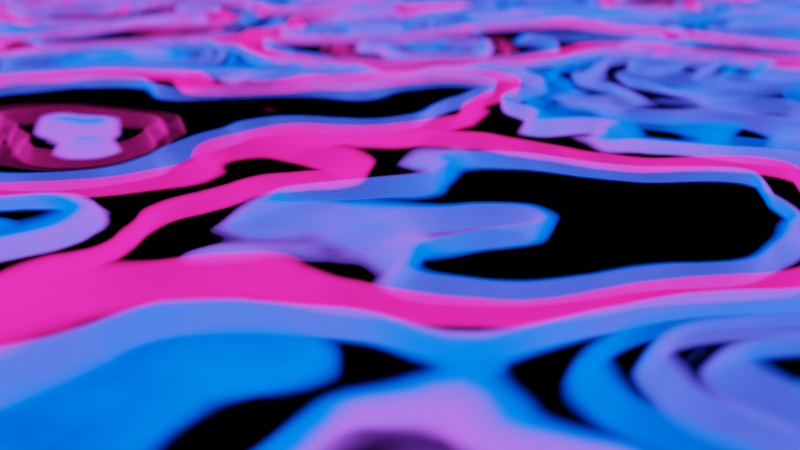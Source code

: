 # Source: looping_animtion.blend  (saved by Blender 2.83.19; exported with 4.5.12 LTS)
import bpy
from mathutils import Matrix  # noqa: F401  (used for matrix-valued properties, if any)

bpy.ops.wm.read_factory_settings(use_empty=True)
scene = bpy.context.scene
scene.name = 'Scene'

# ---- collections
col_collection = bpy.data.collections.new('Collection'); scene.collection.children.link(col_collection)

# ---- materials (node trees are filled in below, after node groups)
mat_material_001 = bpy.data.materials.new('Material.001')
mat_material_001.use_transparent_shadow = False
mat_material_002 = bpy.data.materials.new('Material.002')
mat_material_002.use_transparent_shadow = False

# ---- material node trees
mat_material_001.use_nodes = True; mat_material_001.node_tree.nodes.clear()
mat_material_002.use_nodes = True; mat_material_002.node_tree.nodes.clear()
_N = mat_material_002.node_tree.nodes; _L = mat_material_002.node_tree.links
n0 = _N.new('ShaderNodeBsdfPrincipled'); n0.name = 'Principled BSDF'; n0.location = (10, 300)
n0.distribution = 'GGX'
n0.subsurface_method = 'BURLEY'
n0.inputs[0].default_value = (0.2376, 0.2376, 0.2376, 1.0)
n0.inputs[1].default_value = 1.0
n0.inputs[3].default_value = 1.45
n0.inputs[27].default_value = (0.0, 0.0, 0.0, 1.0)
n0.inputs[28].default_value = 1.0
n1 = _N.new('ShaderNodeOutputMaterial'); n1.name = 'Material Output'; n1.location = (300, 300)
n2 = _N.new('ShaderNodeValToRGB'); n2.name = 'ColorRamp'; n2.location = (-326, 191)
while len(n2.color_ramp.elements) > 1: n2.color_ramp.elements.remove(n2.color_ramp.elements[-1])
n2.color_ramp.elements[0].position = 0.0; n2.color_ramp.elements[0].color = (0.0, 0.0, 0.0, 1.0)
_e = n2.color_ramp.elements.new(1.0); _e.color = (1.0, 1.0, 1.0, 1.0)
n3 = _N.new('ShaderNodeTexNoise'); n3.name = 'Musgrave Texture'; n3.location = (-550, 207)
n3.width = 150
n3.normalize = False
n3.inputs[2].default_value = 4.0
n3.inputs[3].default_value = 14.0
n3.inputs[4].default_value = 1.0
n3.inputs[5].default_value = 1.3
n4 = _N.new('ShaderNodeTexCoord'); n4.name = 'Texture Coordinate'; n4.location = (-1002, 221)
n5 = _N.new('ShaderNodeMapping'); n5.name = 'Mapping'; n5.location = (-756, 285)
_L.new(n0.outputs[0], n1.inputs[0])
_L.new(n2.outputs[0], n0.inputs[2])
_L.new(n5.outputs[0], n3.inputs[0])
_L.new(n3.outputs[0], n2.inputs[0])
_L.new(n4.outputs[3], n5.inputs[0])
n1.is_active_output = True

# ---- world
world_world = bpy.data.worlds.new('World'); scene.world = world_world
world_world.use_nodes = True; world_world.node_tree.nodes.clear()
_N = world_world.node_tree.nodes; _L = world_world.node_tree.links
n0 = _N.new('ShaderNodeOutputWorld'); n0.name = 'World Output'; n0.location = (300, 300)
n1 = _N.new('ShaderNodeBackground'); n1.name = 'Background'; n1.location = (10, 300)
n1.inputs[0].default_value = (0.05088, 0.05088, 0.05088, 1.0)
_L.new(n1.outputs[0], n0.inputs[0])
n0.is_active_output = True
world_world.color = (0.05088, 0.05088, 0.05088)
world_world.use_sun_shadow = False
world_world.sun_shadow_jitter_overblur = 0.0

# ---- cameras
cam_camera_001 = bpy.data.cameras.new('Camera.001')
cam_camera_001.dof.use_dof = True
cam_camera_001.dof.aperture_fstop = 1.8

# ---- meshes
me_plane = bpy.data.meshes.new('Plane')
me_plane.from_pydata([(-8.0, -8.0, 0.0), (8.0, -8.0, 0.0), (-8.0, 8.0, 0.0), (8.0, 8.0, 0.0)], [], [(0, 1, 3, 2)])
_uv = me_plane.uv_layers.new(name='UVMap')
_uv.uv.foreach_set('vector', [0.0, 0.0, 1.0, 0.0, 1.0, 1.0, 0.0, 1.0])
me_plane.materials.append(mat_material_001)
me_plane.use_remesh_fix_poles = True
me_plane.use_remesh_preserve_attributes = False
me_plane.use_mirror_vertex_groups = False
me_plane.update()
me_plane_001 = bpy.data.meshes.new('Plane.001')
me_plane_001.from_pydata([(-8.0, -8.0, 0.0), (8.0, -8.0, 0.0), (-8.0, 8.0, 0.0), (8.0, 8.0, 0.0)], [], [(0, 1, 3, 2)])
_uv = me_plane_001.uv_layers.new(name='UVMap')
_uv.uv.foreach_set('vector', [0.0, 0.0, 1.0, 0.0, 1.0, 1.0, 0.0, 1.0])
me_plane_001.materials.append(mat_material_002)
me_plane_001.use_remesh_fix_poles = True
me_plane_001.use_remesh_preserve_attributes = False
me_plane_001.use_mirror_vertex_groups = False
me_plane_001.update()

# ---- objects
ob_plane = bpy.data.objects.new('Plane', me_plane)
ob_plane_001 = bpy.data.objects.new('Plane.001', me_plane_001)
ob_camera = bpy.data.objects.new('Camera', cam_camera_001)
ob_empty = bpy.data.objects.new('Empty', None)
ob_empty_001 = bpy.data.objects.new('Empty.001', None)
ob_blury_effect = bpy.data.objects.new('blury effect', None)
_N = mat_material_001.node_tree.nodes; _L = mat_material_001.node_tree.links
n0 = _N.new('ShaderNodeOutputMaterial'); n0.name = 'Material Output'; n0.location = (300, 300)
n1 = _N.new('ShaderNodeMixShader'); n1.name = 'Mix Shader'; n1.location = (52, 270)
n2 = _N.new('ShaderNodeEmission'); n2.name = 'Emission'; n2.location = (-170, 85)
n2.inputs[1].default_value = 2.4
n3 = _N.new('ShaderNodeBsdfTransparent'); n3.name = 'Transparent BSDF'; n3.location = (-225, 172)
n4 = _N.new('ShaderNodeMath'); n4.name = 'Math'; n4.location = (-409, 418)
n4.operation = 'MULTIPLY'
n4.inputs[2].default_value = 0.0
n5 = _N.new('ShaderNodeTexVoronoi'); n5.name = 'Voronoi Texture'; n5.location = (-666, 424)
n5.inputs[2].default_value = 6.0
n6 = _N.new('ShaderNodeTexNoise'); n6.name = 'Musgrave Texture'; n6.location = (-875, 386)
n6.width = 150
n6.normalize = False
n6.inputs[2].default_value = 1.0
n6.inputs[3].default_value = 11.0
n6.inputs[4].default_value = 0.25
n7 = _N.new('ShaderNodeMapping'); n7.name = 'Mapping'; n7.location = (-1097, 420)
n8 = _N.new('ShaderNodeTexCoord'); n8.name = 'Texture Coordinate'; n8.location = (-1317, 391)
n8.object = ob_empty
n9 = _N.new('ShaderNodeTexVoronoi'); n9.name = 'Voronoi Texture.001'; n9.location = (-946, 12)
n9.inputs[2].default_value = 2.0
n10 = _N.new('ShaderNodeTexNoise'); n10.name = 'Musgrave Texture.001'; n10.location = (-1155, -26)
n10.width = 150
n10.normalize = False
n10.inputs[2].default_value = 1.0
n10.inputs[3].default_value = 11.0
n10.inputs[4].default_value = 0.25
n11 = _N.new('ShaderNodeMapping'); n11.name = 'Mapping.001'; n11.location = (-1377, 8)
n12 = _N.new('ShaderNodeTexCoord'); n12.name = 'Texture Coordinate.001'; n12.location = (-1597, -21)
n12.object = ob_empty
n13 = _N.new('ShaderNodeValToRGB'); n13.name = 'ColorRamp'; n13.location = (-199, 440)
while len(n13.color_ramp.elements) > 1: n13.color_ramp.elements.remove(n13.color_ramp.elements[-1])
n13.color_ramp.elements[0].position = 0.3376; n13.color_ramp.elements[0].color = (0.0, 0.0, 0.0, 1.0)
_e = n13.color_ramp.elements.new(0.5864); _e.color = (1.0, 1.0, 1.0, 1.0)
n14 = _N.new('ShaderNodeMath'); n14.name = 'Math.001'; n14.location = (-689, 6)
n14.operation = 'MULTIPLY'
n14.inputs[2].default_value = 0.0
n15 = _N.new('ShaderNodeValToRGB'); n15.name = 'ColorRamp.001'; n15.location = (-481, -3)
while len(n15.color_ramp.elements) > 1: n15.color_ramp.elements.remove(n15.color_ramp.elements[-1])
n15.color_ramp.elements[0].position = 0.06364; n15.color_ramp.elements[0].color = (1.0, 0.0, 0.122, 1.0)
_e = n15.color_ramp.elements.new(0.3227); _e.color = (0.0, 0.0904, 1.0, 1.0)
_L.new(n1.outputs[0], n0.inputs[0])
_L.new(n3.outputs[0], n1.inputs[1])
_L.new(n2.outputs[0], n1.inputs[2])
_L.new(n13.outputs[0], n1.inputs[0])
_L.new(n4.outputs[0], n13.inputs[0])
_L.new(n5.outputs[0], n4.inputs[0])
_L.new(n5.outputs[0], n4.inputs[1])
_L.new(n6.outputs[0], n5.inputs[0])
_L.new(n7.outputs[0], n6.inputs[0])
_L.new(n8.outputs[3], n7.inputs[0])
_L.new(n9.outputs[0], n14.inputs[0])
_L.new(n9.outputs[0], n14.inputs[1])
_L.new(n10.outputs[0], n9.inputs[0])
_L.new(n11.outputs[0], n10.inputs[0])
_L.new(n12.outputs[3], n11.inputs[0])
_L.new(n14.outputs[0], n15.inputs[0])
_L.new(n15.outputs[0], n2.inputs[0])
n0.is_active_output = True

# ---- transforms, parenting, visibility, modifiers, constraints
ob_plane.location = (0.0, 0.0, 0.055)
ob_plane.lineart.crease_threshold = 0.0
_m = ob_plane.modifiers.new('Array', 'ARRAY')
_m.count = 9
_m.constant_offset_displace = (0.0, 0.0, 0.0)
_m.use_relative_offset = False
_m.use_object_offset = True
_m.offset_object = ob_empty_001
ob_plane_001.location = (0.0, 0.0, 0.0)
ob_plane_001.lineart.crease_threshold = 0.0
ob_camera.location = (0.9626, 7.098, 0.5913)
ob_camera.rotation_euler = (1.304, 0.01399, 3.063)
ob_camera.lineart.crease_threshold = 0.0
ob_empty.location = (0.0, 0.0, 1.59)
ob_empty.rotation_euler = (0.0, 0.0792, 0.0)
ob_empty.lineart.crease_threshold = 0.0
ob_empty_001.location = (0.0, 0.0, 0.05)
ob_empty_001.lineart.crease_threshold = 0.0
ob_blury_effect.location = (0.7854, 4.994, 0.0)
ob_blury_effect.lineart.crease_threshold = 0.0
cam_camera_001.dof.focus_object = ob_blury_effect

# ---- collection membership
scene.collection.objects.link(ob_plane)
col_collection.objects.link(ob_plane_001)
col_collection.objects.link(ob_camera)
col_collection.objects.link(ob_empty)
col_collection.objects.link(ob_empty_001)
col_collection.objects.link(ob_blury_effect)

# ---- scene / render settings (as saved in the file)
scene.camera = ob_camera
scene.frame_start = 1; scene.frame_end = 240; scene.frame_set(28)
scene.render.engine = 'BLENDER_EEVEE_NEXT'
scene.render.image_settings.file_format = 'FFMPEG'
scene.render.image_settings.color_mode = 'RGB'
scene.render.use_motion_blur = True
scene.cycles.use_denoising = False
scene.cycles.samples = 128
scene.cycles.sampling_pattern = 'TABULATED_SOBOL'
scene.cycles.use_adaptive_sampling = False
scene.cycles.use_light_tree = False
scene.eevee.use_gtao = True
scene.eevee.use_raytracing = True
scene.view_settings.view_transform = 'Filmic'
bpy.context.view_layer.update()
